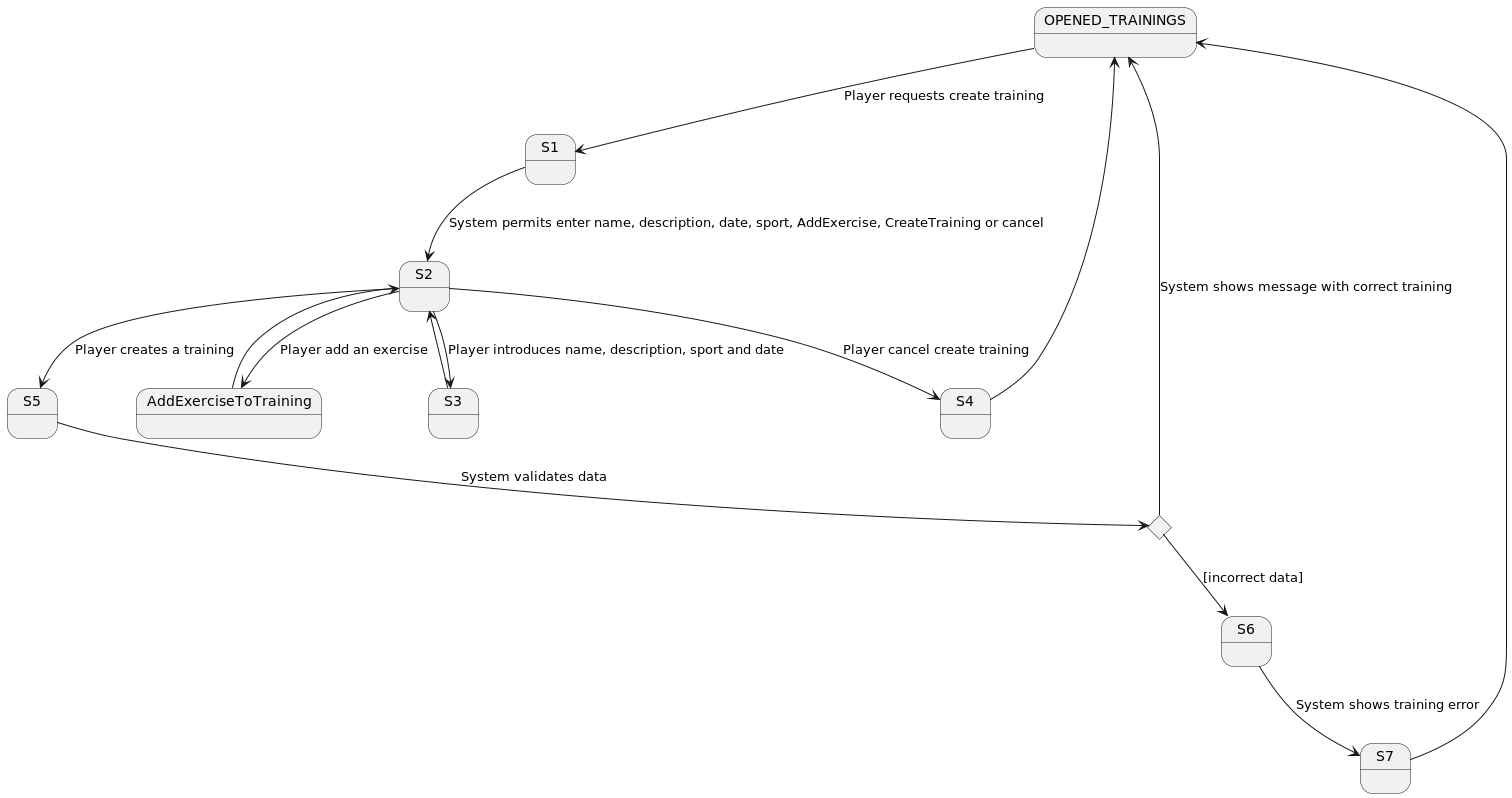

The diagram above was rendered by PlantUML. Its source (embedded in the PNG):
@startuml

state OPENED_TRAININGS
state CH1 <<choice>>

OPENED_TRAININGS --> S1 : Player requests create training
S1 --> S2 : System permits enter name, description, date, sport, AddExercise, CreateTraining or cancel
S2 --> S3 : Player introduces name, description, sport and date
S3 --> S2
S2 --> AddExerciseToTraining : Player add an exercise
AddExerciseToTraining --> S2
S2 --> S4 : Player cancel create training
S4 --> OPENED_TRAININGS
S2 --> S5 : Player creates a training
S5 --> CH1 : System validates data
CH1 --> OPENED_TRAININGS : System shows message with correct training

CH1 -down-> S6 : [incorrect data]
S6 --> S7 : System shows training error
S7 --> OPENED_TRAININGS

@enduml